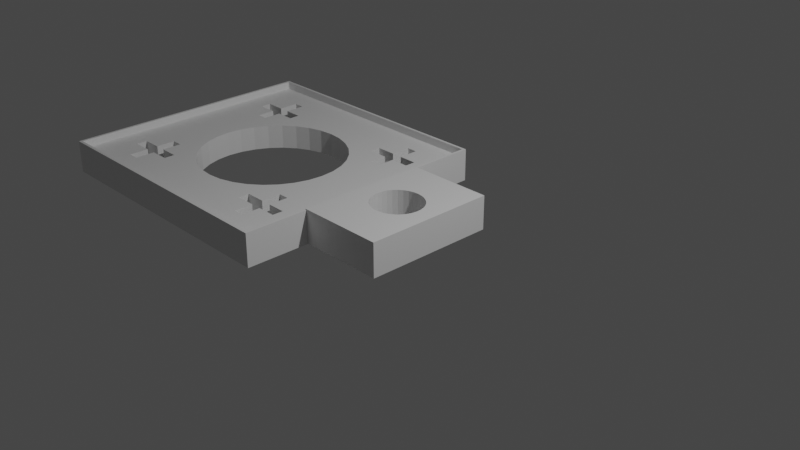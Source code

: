 # Source: motor-holder.blend  (saved by Blender 3.0.42; exported with 4.5.12 LTS)
import bpy
from mathutils import Matrix  # noqa: F401  (used for matrix-valued properties, if any)

bpy.ops.wm.read_factory_settings(use_empty=True)
scene = bpy.context.scene
scene.name = 'Scene'

# ---- collections
col_collection = bpy.data.collections.new('Collection'); scene.collection.children.link(col_collection)

# ---- materials (node trees are filled in below, after node groups)
mat_material = bpy.data.materials.new('Material')
mat_material.alpha_threshold = 0.0
mat_material.use_transparent_shadow = False
mat_material.line_color = (0.0, 0.0, 0.0, 1.0)

# ---- material node trees
mat_material.use_nodes = True; mat_material.node_tree.nodes.clear()
_N = mat_material.node_tree.nodes; _L = mat_material.node_tree.links
n0 = _N.new('ShaderNodeOutputMaterial'); n0.name = 'Material Output'; n0.location = (300, 300)
n1 = _N.new('ShaderNodeBsdfPrincipled'); n1.name = 'Principled BSDF'; n1.location = (10, 300)
n1.distribution = 'GGX'
n1.subsurface_method = 'RANDOM_WALK_SKIN'
n1.inputs[2].default_value = 0.4
n1.inputs[3].default_value = 1.45
n1.inputs[27].default_value = (0.0, 0.0, 0.0, 1.0)
n1.inputs[28].default_value = 1.0
_L.new(n1.outputs[0], n0.inputs[0])
n0.is_active_output = True

# ---- world
world_world = bpy.data.worlds.new('World'); scene.world = world_world
world_world.use_nodes = True; world_world.node_tree.nodes.clear()
_N = world_world.node_tree.nodes; _L = world_world.node_tree.links
n0 = _N.new('ShaderNodeOutputWorld'); n0.name = 'World Output'; n0.location = (300, 300)
n1 = _N.new('ShaderNodeBackground'); n1.name = 'Background'; n1.location = (10, 300)
n1.inputs[0].default_value = (0.05088, 0.05088, 0.05088, 1.0)
_L.new(n1.outputs[0], n0.inputs[0])
n0.is_active_output = True
world_world.color = (0.05088, 0.05088, 0.05088)
world_world.use_sun_shadow = False
world_world.sun_shadow_jitter_overblur = 0.0

# ---- cameras
cam_camera = bpy.data.cameras.new('Camera')
cam_camera.clip_end = 100.0
cam_camera.ortho_scale = 7.314

# ---- lights
light_light = bpy.data.lights.new('Light', 'POINT')
light_light.transmission_factor = 0.0
light_light.energy = 1000.0
light_light.shadow_soft_size = 0.1
light_light.shadow_maximum_resolution = 0.006
light_light.use_absolute_resolution = True

# ---- meshes
me_cube = bpy.data.meshes.new('Cube')
me_cube.from_pydata([(1.0, 1.433, 1.0), (-7.272, -3.016, 0.4901), (1.0, 1.433, -0.9231), (1.0, -1.6, 1.0), (-7.272, 2.901, 0.4901), (1.0, -1.6, -0.9231), (-1.0, 1.433, 1.0), (-1.037, -3.016, 0.4901), (-1.0, 1.433, -0.9231), (-1.0, -1.6, 1.0), (-1.037, 2.901, 0.4901), (-1.0, -1.6, -0.9231), (0.1261, 0.4997, -0.9231), (0.1261, 0.4997, 1.0), (0.01133, 0.5107, -0.9231), (0.01133, 0.5107, 1.0), (-0.5769, -0.06156, 1.0), (-0.5656, 0.05007, 1.0), (-0.5656, -0.1732, 1.0), (-0.4777, -0.3795, 1.0), (-0.4777, 0.2563, 1.0), (-0.5321, -0.2805, 1.0), (-0.1034, 0.4997, -0.9231), (-0.1034, 0.4997, 1.0), (-0.5321, 0.1574, 1.0), (-0.3155, 0.4142, 1.0), (-0.2138, 0.4671, 1.0), (0.3381, 0.4142, 1.0), (0.2364, 0.4671, 1.0), (-0.4046, 0.3431, 1.0), (-0.2138, 0.4671, -0.9231), (-0.3155, 0.4142, -0.9231), (-0.4046, -0.4662, 1.0), (-0.4046, 0.3431, -0.9231), (-0.2138, -0.5902, 1.0), (-0.1034, -0.6228, 1.0), (-0.3155, -0.5373, 1.0), (0.1261, -0.6228, 1.0), (0.01133, -0.6338, 1.0), (0.3381, -0.5373, 1.0), (0.2364, -0.5902, 1.0), (0.5004, -0.3795, 1.0), (0.5004, 0.2563, 1.0), (0.5995, -0.06156, 1.0), (0.5882, -0.1732, 1.0), (0.5882, 0.05007, 1.0), (0.5548, 0.1574, 1.0), (0.4273, -0.4662, 1.0), (0.5548, -0.2805, 1.0), (0.4273, 0.3431, 1.0), (-0.4777, 0.2563, -0.9231), (-0.5321, 0.1574, -0.9231), (-0.5656, 0.05007, -0.9231), (0.3381, 0.4142, -0.9231), (0.2364, 0.4671, -0.9231), (0.5004, -0.3795, -0.9231), (0.5004, 0.2563, -0.9231), (0.5995, -0.06156, -0.9231), (0.5882, -0.1732, -0.9231), (0.5882, 0.05007, -0.9231), (0.5548, 0.1574, -0.9231), (0.4273, -0.4662, -0.9231), (0.5548, -0.2805, -0.9231), (0.4273, 0.3431, -0.9231), (-0.5769, -0.06156, -0.9231), (-0.5656, -0.1732, -0.9231), (-0.5321, -0.2805, -0.9231), (-0.4777, -0.3795, -0.9231), (-0.3155, -0.5373, -0.9231), (-0.1034, -0.6228, -0.9231), (-0.2138, -0.5902, -0.9231), (0.1261, -0.6228, -0.9231), (0.3381, -0.5373, -0.9231), (0.2364, -0.5902, -0.9231), (0.01133, -0.6338, -0.9231), (-0.4046, -0.4662, -0.9231), (-0.9774, 2.962, -0.934), (-7.331, 2.962, -0.934), (-0.9774, 2.962, 0.9495), (-7.331, 2.962, 0.9495), (-0.9774, -3.083, -0.934), (-7.331, -3.083, -0.934), (-0.9774, -3.083, 0.9495), (-7.331, -3.083, 0.9495), (-7.272, -3.016, 0.9495), (-7.272, 2.901, 0.9495), (-1.037, -3.016, 0.9495), (-1.037, 2.901, 0.9495), (-6.712, 1.601, -0.934), (-6.712, 1.852, -0.934), (-5.564, 1.601, -0.934), (-5.564, 1.852, -0.934), (-6.712, 1.601, 0.4901), (-6.712, 1.852, 0.4901), (-5.564, 1.601, 0.4901), (-5.564, 1.852, 0.4901), (-1.539, 1.655, -0.934), (-1.539, 1.907, -0.934), (-2.687, 1.655, -0.934), (-2.687, 1.907, -0.934), (-1.539, 1.655, 0.4901), (-1.539, 1.907, 0.4901), (-2.687, 1.655, 0.4901), (-2.687, 1.907, 0.4901), (-2.715, -1.997, -0.934), (-2.715, -1.745, -0.934), (-1.567, -1.745, -0.934), (-1.567, -1.997, -0.934), (-2.715, -1.997, 0.4901), (-2.715, -1.745, 0.4901), (-1.567, -1.997, 0.4901), (-1.567, -1.745, 0.4901), (-6.692, -1.726, -0.934), (-6.692, -1.977, -0.934), (-5.544, -1.726, -0.934), (-5.544, -1.977, -0.934), (-6.692, -1.977, 0.4901), (-6.692, -1.726, 0.4901), (-5.544, -1.726, 0.4901), (-5.544, -1.977, 0.4901), (-5.992, -1.977, -0.934), (-6.244, -1.977, -0.934), (-6.244, -2.426, -0.934), (-5.992, -2.426, -0.934), (-6.244, -1.726, -0.934), (-6.244, -1.277, -0.934), (-5.992, -1.277, -0.934), (-5.992, -1.726, -0.934), (-5.992, -1.977, 0.4901), (-6.244, -1.977, 0.4901), (-5.992, -2.426, 0.4901), (-6.244, -2.426, 0.4901), (-6.244, -1.277, 0.4901), (-6.244, -1.726, 0.4901), (-5.992, -1.277, 0.4901), (-5.992, -1.726, 0.4901), (-6.253, 1.852, -0.934), (-6.001, 1.852, -0.934), (-6.253, 2.323, -0.934), (-6.001, 2.323, -0.934), (-6.253, 1.174, -0.934), (-6.001, 1.601, -0.934), (-6.001, 1.174, -0.934), (-6.253, 1.601, -0.934), (-6.253, 1.174, 0.4901), (-6.253, 1.601, 0.4901), (-6.001, 1.601, 0.4901), (-6.001, 1.174, 0.4901), (-6.253, 2.323, 0.4901), (-6.001, 2.323, 0.4901), (-6.253, 1.852, 0.4901), (-6.001, 1.852, 0.4901), (-2.228, 2.377, -0.934), (-1.976, 2.377, -0.934), (-1.976, 1.907, -0.934), (-2.228, 1.907, -0.934), (-2.228, 1.229, -0.934), (-2.228, 1.655, -0.934), (-1.976, 1.229, -0.934), (-1.976, 1.655, -0.934), (-2.228, 1.229, 0.4901), (-2.228, 1.655, 0.4901), (-1.976, 1.655, 0.4901), (-1.976, 1.229, 0.4901), (-2.228, 1.907, 0.4901), (-1.976, 1.907, 0.4901), (-2.228, 2.377, 0.4901), (-1.976, 2.377, 0.4901), (-2.004, -1.745, -0.934), (-2.004, -1.286, -0.934), (-2.197, -1.286, -0.934), (-2.256, -1.997, -0.934), (-2.004, -1.997, -0.934), (-2.256, -2.434, -0.934), (-2.004, -2.434, -0.934), (-2.256, -1.286, -0.934), (-2.256, -1.745, -0.934), (-2.256, -2.434, 0.4901), (-2.004, -2.434, 0.4901), (-2.004, -1.997, 0.4901), (-2.256, -1.997, 0.4901), (-2.191, -1.286, 0.4901), (-2.256, -1.745, 0.4901), (-2.256, -1.286, 0.4901), (-2.004, -1.286, 0.4901), (-2.004, -1.745, 0.4901), (-4.43, 1.626, -0.934), (-4.464, 1.616, -0.934), (-4.094, 1.659, -0.934), (-3.724, 1.616, -0.934), (-3.757, 1.626, -0.934), (-2.402, -0.3903, 0.4901), (-2.402, -0.3903, -0.934), (-2.5, 0.6004, -0.934), (-2.525, 0.6468, -0.934), (-2.402, 0.2788, -0.934), (-2.389, -0.2635, -0.934), (-2.369, -0.05576, -0.934), (-2.5, -0.712, -0.934), (-2.5, -0.712, 0.4901), (-4.094, -1.77, -0.934), (-2.66, -1.008, -0.934), (-2.66, -1.008, 0.4901), (-4.43, -1.738, -0.934), (-3.434, -1.64, -0.934), (-3.135, -1.481, -0.934), (-2.874, -1.268, -0.934), (-3.757, -1.738, -0.934), (-2.874, -1.268, 0.4901), (-5.052, -1.481, -0.934), (-4.754, -1.64, -0.934), (-3.135, -1.481, 0.4901), (-3.434, -1.64, 0.4901), (-5.052, 1.37, -0.934), (-4.754, 1.528, -0.934), (-3.135, 1.37, -0.934), (-3.434, 1.528, -0.934), (-2.874, 1.157, -0.934), (-2.66, 0.8969, -0.934), (-3.757, -1.738, 0.4901), (-4.037, -1.765, 0.4901), (-4.094, -1.77, 0.4901), (-5.314, 1.157, -0.934), (-4.151, -1.765, 0.4901), (-5.528, 0.8969, -0.934), (-4.43, -1.738, 0.4901), (-4.754, -1.64, 0.4901), (-5.819, -0.05576, -0.934), (-5.688, -0.712, -0.934), (-5.786, -0.3903, -0.934), (-5.786, 0.2788, -0.934), (-5.688, 0.6004, -0.934), (-5.528, -1.008, -0.934), (-5.314, -1.268, -0.934), (-5.052, -1.481, 0.4901), (-5.314, -1.268, 0.4901), (-5.052, 1.37, 0.4901), (-4.754, 1.528, 0.4901), (-4.464, 1.616, 0.4901), (-3.724, 1.616, 0.4901), (-2.523, 0.643, 0.4901), (-2.388, -0.2521, 0.4901), (-5.528, -1.008, 0.4901), (-5.688, -0.712, 0.4901), (-5.786, -0.3903, 0.4901), (-5.819, -0.05576, 0.4901), (-5.688, 0.6004, 0.4901), (-5.786, 0.2788, 0.4901), (-5.314, 1.157, 0.4901), (-3.434, 1.528, 0.4901), (-3.135, 1.37, 0.4901), (-5.528, 0.8969, 0.4901), (-2.66, 0.8969, 0.4901), (-2.874, 1.157, 0.4901), (-2.5, 0.6004, 0.4901), (-2.402, 0.2788, 0.4901), (-2.369, -0.05576, 0.4901), (-4.43, 1.626, 0.4901), (-3.757, 1.626, 0.4901), (-4.094, 1.659, 0.4901)], [], [(41, 47, 3, 0, 49, 42, 46, 45, 43, 44, 48), (27, 49, 0, 6, 9, 3, 47, 39, 40, 37, 38, 35, 34, 36, 32, 19, 21, 18, 16, 17, 24, 20, 29, 25, 26, 23, 15, 13, 28), (5, 3, 9, 11), (11, 9, 6, 8), (56, 63, 2, 5, 61, 55, 62, 58, 57, 59, 60), (72, 61, 5, 11, 8, 2, 63, 53, 54, 12, 14, 22, 30, 31, 33, 50, 51, 52, 64, 65, 66, 67, 75, 68, 70, 69, 74, 71, 73), (2, 0, 3, 5), (8, 6, 0, 2), (38, 37, 71, 74), (37, 40, 73, 71), (40, 39, 72, 73), (39, 47, 61, 72), (47, 41, 55, 61), (41, 48, 62, 55), (48, 44, 58, 62), (44, 43, 57, 58), (43, 45, 59, 57), (45, 46, 60, 59), (46, 42, 56, 60), (42, 49, 63, 56), (63, 49, 27, 53), (53, 27, 28, 54), (54, 28, 13, 12), (15, 14, 12, 13), (23, 22, 14, 15), (26, 30, 22, 23), (30, 26, 25, 31), (31, 25, 29, 33), (33, 29, 20, 50), (50, 20, 24, 51), (51, 24, 17, 52), (52, 17, 16, 64), (64, 16, 18, 65), (65, 18, 21, 66), (66, 21, 19, 67), (67, 19, 32, 75), (32, 36, 68, 75), (36, 34, 70, 68), (34, 35, 69, 70), (35, 38, 74, 69), (76, 77, 79, 78), (84, 85, 79, 83, 82, 78, 87, 86), (87, 78, 79, 85), (82, 83, 81, 80), (77, 89, 88, 81), (138, 136, 89, 77, 76, 97, 154, 153, 152, 155, 99, 98, 189, 190, 188, 186, 187, 90, 91, 137, 139), (158, 159, 96, 97, 76, 80, 107, 106, 168, 169, 170, 196, 197, 195, 193, 194, 98, 157, 156), (174, 172, 107, 80, 81, 113, 121, 122, 123, 120, 115, 104, 171, 173), (189, 98, 194, 218, 217, 215, 216), (142, 141, 90, 187, 214, 213, 222, 224, 231, 230, 227, 229, 228, 232, 233, 209, 210, 203, 200, 207, 204, 205, 206, 201, 198, 192, 196, 170, 175, 176, 105, 104, 115, 114, 127, 126, 125, 124, 112, 113, 81, 88, 143, 140), (78, 82, 80, 76), (83, 79, 77, 81), (84, 1, 4, 85), (85, 4, 10, 87), (10, 7, 86, 87), (7, 1, 84, 86), (177, 180, 108, 109, 220, 221, 223, 118, 119, 128, 130, 131, 129, 116, 1, 7, 110, 179, 178), (144, 145, 92, 1, 116, 117, 133, 132, 134, 135, 118, 223, 225, 226, 234, 235, 242, 243, 244, 245, 247, 246, 251, 248, 236, 237, 238, 94, 146, 147), (102, 239, 249, 250, 253, 252, 240), (220, 109, 182, 183, 181, 241, 191, 199, 202, 208, 211, 212, 219), (160, 161, 102, 240, 254, 255, 256, 241, 181, 184, 185, 111, 110, 7, 10, 101, 100, 162, 163), (167, 165, 101, 10, 4, 93, 150, 148, 149, 151, 95, 94, 238, 257, 259, 258, 239, 102, 103, 164, 166), (4, 1, 92, 93), (92, 88, 89, 93), (91, 95, 151, 137), (93, 89, 136, 150), (91, 90, 94, 95), (143, 88, 92, 145), (146, 94, 90, 141), (102, 98, 99, 103), (97, 101, 165, 154), (103, 99, 155, 164), (97, 96, 100, 101), (157, 98, 102, 161), (162, 100, 96, 159), (108, 104, 105, 109), (106, 111, 185, 168), (109, 105, 176, 182), (106, 107, 110, 111), (104, 108, 180, 171), (179, 110, 107, 172), (116, 113, 112, 117), (114, 118, 135, 127), (117, 112, 124, 133), (114, 115, 119, 118), (113, 116, 129, 121), (128, 119, 115, 120), (123, 122, 131, 130), (129, 131, 122, 121), (125, 132, 133, 124), (132, 125, 126, 134), (135, 134, 126, 127), (120, 123, 130, 128), (142, 140, 144, 147), (145, 144, 140, 143), (136, 138, 148, 150), (148, 138, 139, 149), (149, 139, 137, 151), (141, 142, 147, 146), (158, 156, 160, 163), (161, 160, 156, 157), (155, 152, 166, 164), (166, 152, 153, 167), (165, 167, 153, 154), (159, 158, 163, 162), (174, 173, 177, 178), (180, 177, 173, 171), (175, 183, 182, 176), (181, 183, 175, 170, 169, 184), (185, 184, 169, 168), (172, 174, 178, 179), (259, 188, 190, 258), (258, 190, 189, 216, 249, 239), (249, 216, 215, 250), (250, 215, 217, 253), (217, 218, 252, 253), (218, 194, 193, 254, 240, 252), (193, 195, 255, 254), (195, 197, 256, 255), (197, 196, 192, 191, 241, 256), (191, 192, 198, 199), (199, 198, 201, 202), (208, 202, 201, 206), (205, 211, 208, 206), (205, 204, 212, 211), (204, 207, 219, 212), (207, 200, 221, 220, 219), (200, 203, 225, 223, 221), (203, 210, 226, 225), (210, 209, 234, 226), (209, 233, 235, 234), (235, 233, 232, 242), (242, 232, 228, 243), (243, 228, 229, 244), (244, 229, 227, 245), (245, 227, 230, 247), (247, 230, 231, 246), (246, 231, 224, 251), (251, 224, 222, 248), (248, 222, 213, 236), (236, 213, 214, 237), (237, 214, 187, 186, 257, 238), (257, 186, 188, 259)])
_uv = me_cube.uv_layers.new(name='UVMap')
_uv.uv.foreach_set('vector', [0.6936, 0.6611, 0.7019, 0.6711, 0.625, 0.75, 0.625, 0.5, 0.7019, 0.5777, 0.6936, 0.5877, 0.6875, 0.5991, 0.6838, 0.6115, 0.6825, 0.6244, 0.6838, 0.6373, 0.6875, 0.6497, 0.7119, 0.5695, 0.7019, 0.5777, 0.625, 0.5, 0.875, 0.5, 0.875, 0.75, 0.625, 0.75, 0.7019, 0.6711, 0.7119, 0.6794, 0.7233, 0.6855, 0.7357, 0.6892, 0.7486, 0.6905, 0.7615, 0.6892, 0.7739, 0.6855, 0.7853, 0.6794, 0.7953, 0.6711, 0.8035, 0.6611, 0.8096, 0.6497, 0.8134, 0.6373, 0.8147, 0.6244, 0.8134, 0.6115, 0.8096, 0.5991, 0.8035, 0.5877, 0.7953, 0.5777, 0.7853, 0.5695, 0.7739, 0.5634, 0.7615, 0.5596, 0.7486, 0.5583, 0.7357, 0.5596, 0.7233, 0.5634, 0.375, 0.75, 0.625, 0.75, 0.625, 1.0, 0.375, 1.0, 0.375, 0.0, 0.625, 0.0, 0.625, 0.25, 0.375, 0.25, 0.3064, 0.5877, 0.2981, 0.5777, 0.375, 0.5, 0.375, 0.75, 0.2981, 0.6711, 0.3064, 0.6611, 0.3125, 0.6497, 0.3162, 0.6373, 0.3175, 0.6244, 0.3162, 0.6115, 0.3125, 0.5991, 0.2881, 0.6794, 0.2981, 0.6711, 0.375, 0.75, 0.125, 0.75, 0.125, 0.5, 0.375, 0.5, 0.2981, 0.5777, 0.2881, 0.5695, 0.2767, 0.5634, 0.2643, 0.5596, 0.2514, 0.5583, 0.2385, 0.5596, 0.2261, 0.5634, 0.2147, 0.5695, 0.2047, 0.5777, 0.1965, 0.5877, 0.1904, 0.5991, 0.1866, 0.6115, 0.1853, 0.6244, 0.1866, 0.6373, 0.1904, 0.6497, 0.1965, 0.6611, 0.2047, 0.6711, 0.2147, 0.6794, 0.2261, 0.6855, 0.2385, 0.6892, 0.2514, 0.6905, 0.2643, 0.6892, 0.2767, 0.6855, 0.375, 0.5, 0.625, 0.5, 0.625, 0.75, 0.375, 0.75, 0.375, 0.25, 0.625, 0.25, 0.625, 0.5, 0.375, 0.5, 1.0, 0.5967, 0.9688, 0.5967, 0.9688, 0.7678, 1.0, 0.7678, 0.9688, 0.5967, 0.9375, 0.5967, 0.9375, 0.7678, 0.9688, 0.7678, 0.9375, 0.5967, 0.9062, 0.5967, 0.9062, 0.7678, 0.9375, 0.7678, 0.9062, 0.5967, 0.875, 0.5967, 0.875, 0.7678, 0.9062, 0.7678, 0.875, 0.5967, 0.8438, 0.5967, 0.8438, 0.7678, 0.875, 0.7678, 0.8437, 0.5967, 0.8125, 0.5967, 0.8125, 0.7678, 0.8438, 0.7678, 0.8125, 0.5967, 0.7812, 0.5967, 0.7812, 0.7678, 0.8125, 0.7678, 0.7812, 0.5967, 0.75, 0.5967, 0.75, 0.7678, 0.7812, 0.7678, 0.75, 0.5967, 0.7188, 0.5967, 0.7188, 0.7678, 0.75, 0.7678, 0.7188, 0.5967, 0.6875, 0.5967, 0.6875, 0.7678, 0.7188, 0.7678, 0.6875, 0.5967, 0.6562, 0.5967, 0.6562, 0.7678, 0.6875, 0.7678, 0.6562, 0.5967, 0.625, 0.5967, 0.625, 0.7678, 0.6562, 0.7678, 0.625, 0.7678, 0.625, 0.5967, 0.5938, 0.5967, 0.5938, 0.7678, 0.5938, 0.7678, 0.5938, 0.5967, 0.5625, 0.5967, 0.5625, 0.7678, 0.5625, 0.7678, 0.5625, 0.5967, 0.5312, 0.5967, 0.5312, 0.7678, 0.5, 0.5967, 0.5, 0.7678, 0.5312, 0.7678, 0.5312, 0.5967, 0.4688, 0.5967, 0.4688, 0.7678, 0.5, 0.7678, 0.5, 0.5967, 0.4375, 0.5967, 0.4375, 0.7678, 0.4688, 0.7678, 0.4688, 0.5967, 0.4375, 0.7678, 0.4375, 0.5967, 0.4062, 0.5967, 0.4062, 0.7678, 0.4062, 0.7678, 0.4062, 0.5967, 0.375, 0.5967, 0.375, 0.7678, 0.375, 0.7678, 0.375, 0.5967, 0.3438, 0.5967, 0.3438, 0.7678, 0.3438, 0.7678, 0.3438, 0.5967, 0.3125, 0.5967, 0.3125, 0.7678, 0.3125, 0.7678, 0.3125, 0.5967, 0.2812, 0.5967, 0.2812, 0.7678, 0.2812, 0.7678, 0.2812, 0.5967, 0.25, 0.5967, 0.25, 0.7678, 0.25, 0.7678, 0.25, 0.5967, 0.2188, 0.5967, 0.2188, 0.7678, 0.2188, 0.7678, 0.2188, 0.5967, 0.1875, 0.5967, 0.1875, 0.7678, 0.1875, 0.7678, 0.1875, 0.5967, 0.1562, 0.5967, 0.1562, 0.7678, 0.1562, 0.7678, 0.1562, 0.5967, 0.125, 0.5967, 0.125, 0.7678, 0.125, 0.5967, 0.09375, 0.5967, 0.09375, 0.7678, 0.125, 0.7678, 0.09375, 0.5967, 0.0625, 0.5967, 0.0625, 0.7678, 0.09375, 0.7678, 0.0625, 0.5967, 0.03125, 0.5967, 0.03125, 0.7678, 0.0625, 0.7678, 0.03125, 0.5967, 0.0, 0.5967, 0.0, 0.7678, 0.03125, 0.7678, 0.375, 0.0, 0.625, 0.0, 0.625, 0.25, 0.375, 0.25, 0.6227, 0.4972, 0.6227, 0.2526, 0.625, 0.25, 0.625, 0.5, 0.375, 0.5, 0.375, 0.25, 0.3773, 0.2526, 0.3773, 0.4972, 0.3773, 0.2526, 0.375, 0.25, 0.625, 0.25, 0.6227, 0.2526, 0.375, 0.5, 0.625, 0.5, 0.625, 0.75, 0.375, 0.75, 0.625, 1.0, 0.6107, 0.9654, 0.6107, 0.9548, 0.625, 0.75, 0.5926, 0.9853, 0.5926, 0.9654, 0.6107, 0.9654, 0.625, 1.0, 0.375, 1.0, 0.3878, 0.9654, 0.405, 0.9654, 0.405, 0.9853, 0.4149, 0.9853, 0.4149, 0.9654, 0.4329, 0.9654, 0.4329, 0.9548, 0.4813, 0.9548, 0.4828, 0.9553, 0.4982, 0.9569, 0.5136, 0.9553, 0.5151, 0.9548, 0.5655, 0.9548, 0.5655, 0.9654, 0.5827, 0.9654, 0.5827, 0.9853, 0.405, 0.9368, 0.405, 0.9548, 0.3878, 0.9548, 0.3878, 0.9654, 0.375, 1.0, 0.375, 0.75, 0.3878, 0.7769, 0.3878, 0.7875, 0.405, 0.7875, 0.405, 0.8069, 0.4125, 0.8069, 0.4201, 0.8618, 0.4192, 0.8721, 0.4207, 0.8886, 0.4252, 0.9045, 0.4263, 0.9068, 0.4329, 0.9548, 0.4149, 0.9548, 0.4149, 0.9368, 0.405, 0.7584, 0.405, 0.7769, 0.3878, 0.7769, 0.375, 0.75, 0.625, 0.75, 0.6094, 0.7769, 0.5918, 0.7769, 0.5918, 0.7579, 0.5819, 0.7579, 0.5819, 0.7769, 0.5642, 0.7769, 0.4329, 0.7769, 0.4149, 0.7769, 0.4149, 0.7584, 0.4813, 0.9548, 0.4329, 0.9548, 0.4263, 0.9068, 0.4325, 0.9192, 0.4423, 0.9321, 0.4543, 0.9426, 0.468, 0.9505, 0.5827, 0.9368, 0.5827, 0.9548, 0.5655, 0.9548, 0.5151, 0.9548, 0.5284, 0.9505, 0.5421, 0.9426, 0.5541, 0.9321, 0.5639, 0.9192, 0.5712, 0.9045, 0.5757, 0.8886, 0.5772, 0.8721, 0.5757, 0.8555, 0.5712, 0.8396, 0.5639, 0.8249, 0.5541, 0.8121, 0.5421, 0.8015, 0.5284, 0.7937, 0.5136, 0.7888, 0.4982, 0.7872, 0.4828, 0.7888, 0.468, 0.7937, 0.4543, 0.8015, 0.4423, 0.8121, 0.4325, 0.8249, 0.4252, 0.8396, 0.4207, 0.8555, 0.4201, 0.8618, 0.4125, 0.8069, 0.4149, 0.8069, 0.4149, 0.7875, 0.4329, 0.7875, 0.4329, 0.7769, 0.5642, 0.7769, 0.5642, 0.7875, 0.5819, 0.7875, 0.5819, 0.8064, 0.5918, 0.8064, 0.5918, 0.7875, 0.6094, 0.7875, 0.6094, 0.7769, 0.625, 0.75, 0.6107, 0.9548, 0.5926, 0.9548, 0.5926, 0.9368, 0.125, 0.5, 0.375, 0.5, 0.375, 0.75, 0.125, 0.75, 0.625, 0.5, 0.875, 0.5, 0.875, 0.75, 0.625, 0.75, 0.4104, 0.0, 0.375, 0.0, 0.375, 0.25, 0.4104, 0.25, 0.4104, 0.25, 0.375, 0.25, 0.375, 0.5, 0.4104, 0.5, 0.375, 0.5, 0.375, 0.75, 0.4104, 0.75, 0.4104, 0.5, 0.375, 0.75, 0.375, 1.0, 0.4104, 1.0, 0.4104, 0.75, 0.3368, 0.7443, 0.3368, 0.7254, 0.3183, 0.7254, 0.3183, 0.7146, 0.2545, 0.7146, 0.2518, 0.7149, 0.2492, 0.7146, 0.1846, 0.7146, 0.1846, 0.7254, 0.1666, 0.7254, 0.1666, 0.7448, 0.1565, 0.7448, 0.1565, 0.7254, 0.1385, 0.7254, 0.125, 0.75, 0.375, 0.75, 0.3644, 0.7254, 0.3468, 0.7254, 0.3468, 0.7443, 0.1556, 0.562, 0.1556, 0.5436, 0.1372, 0.5436, 0.125, 0.75, 0.1385, 0.7254, 0.1385, 0.7146, 0.1565, 0.7146, 0.1565, 0.6952, 0.1666, 0.6952, 0.1666, 0.7146, 0.1846, 0.7146, 0.2492, 0.7146, 0.2361, 0.7132, 0.221, 0.7083, 0.2071, 0.7002, 0.1949, 0.6894, 0.1849, 0.6763, 0.1774, 0.6613, 0.1729, 0.645, 0.1713, 0.6281, 0.1729, 0.6112, 0.1774, 0.5949, 0.1849, 0.5799, 0.1949, 0.5668, 0.2071, 0.556, 0.221, 0.548, 0.2346, 0.5436, 0.1832, 0.5436, 0.1657, 0.5436, 0.1657, 0.562, 0.3183, 0.5436, 0.2691, 0.5436, 0.2827, 0.548, 0.2966, 0.556, 0.3088, 0.5668, 0.3188, 0.5799, 0.3252, 0.5928, 0.2545, 0.7146, 0.3183, 0.7146, 0.3368, 0.7146, 0.3368, 0.6947, 0.3393, 0.6947, 0.3315, 0.638, 0.3308, 0.645, 0.3262, 0.6613, 0.3188, 0.6763, 0.3088, 0.6894, 0.2966, 0.7002, 0.2827, 0.7083, 0.2676, 0.7132, 0.3368, 0.562, 0.3368, 0.5436, 0.3183, 0.5436, 0.3252, 0.5928, 0.3262, 0.5949, 0.3308, 0.6112, 0.3324, 0.6281, 0.3315, 0.638, 0.3393, 0.6947, 0.3468, 0.6947, 0.3468, 0.7146, 0.3644, 0.7146, 0.3644, 0.7254, 0.375, 0.75, 0.375, 0.5, 0.3644, 0.5327, 0.3644, 0.5436, 0.3468, 0.5436, 0.3468, 0.562, 0.3468, 0.5124, 0.3468, 0.5327, 0.3644, 0.5327, 0.375, 0.5, 0.125, 0.5, 0.1372, 0.5327, 0.1556, 0.5327, 0.1556, 0.5124, 0.1657, 0.5124, 0.1657, 0.5327, 0.1832, 0.5327, 0.1832, 0.5436, 0.2346, 0.5436, 0.2361, 0.543, 0.2518, 0.5414, 0.2676, 0.543, 0.2691, 0.5436, 0.3183, 0.5436, 0.3183, 0.5327, 0.3368, 0.5327, 0.3368, 0.5124, 0.125, 0.5, 0.125, 0.75, 0.1372, 0.5436, 0.1372, 0.5327, 0.491, 0.0, 0.4335, 0.0, 0.4335, 0.25, 0.491, 0.25, 0.4335, 0.5, 0.491, 0.5, 0.491, 0.4048, 0.4335, 0.4048, 0.491, 0.25, 0.4335, 0.25, 0.4335, 0.35, 0.491, 0.35, 0.4335, 0.5, 0.4335, 0.75, 0.491, 0.75, 0.491, 0.5, 0.4335, 0.9, 0.4335, 1.0, 0.491, 1.0, 0.491, 0.9, 0.491, 0.8452, 0.491, 0.75, 0.4335, 0.75, 0.4335, 0.8452, 0.491, 0.0, 0.4335, 0.0, 0.4335, 0.25, 0.491, 0.25, 0.4335, 0.5, 0.491, 0.5, 0.491, 0.4048, 0.4335, 0.4048, 0.491, 0.25, 0.4335, 0.25, 0.4335, 0.35, 0.491, 0.35, 0.4335, 0.5, 0.4335, 0.75, 0.491, 0.75, 0.491, 0.5, 0.4335, 0.9, 0.4335, 1.0, 0.491, 1.0, 0.491, 0.9, 0.491, 0.8452, 0.491, 0.75, 0.4335, 0.75, 0.4335, 0.8452, 0.491, 0.0, 0.4335, 0.0, 0.4335, 0.25, 0.491, 0.25, 0.4335, 0.5, 0.491, 0.5, 0.491, 0.4048, 0.4335, 0.4048, 0.491, 0.25, 0.4335, 0.25, 0.4335, 0.35, 0.491, 0.35, 0.4335, 0.5, 0.4335, 0.75, 0.491, 0.75, 0.491, 0.5, 0.4335, 1.0, 0.491, 1.0, 0.491, 0.9, 0.4335, 0.9, 0.491, 0.8452, 0.491, 0.75, 0.4335, 0.75, 0.4335, 0.8452, 0.491, 0.0, 0.4335, 0.0, 0.4335, 0.25, 0.491, 0.25, 0.4335, 0.5, 0.491, 0.5, 0.491, 0.4024, 0.4335, 0.4024, 0.491, 0.25, 0.4335, 0.25, 0.4335, 0.3476, 0.491, 0.3476, 0.4335, 0.5, 0.4335, 0.75, 0.491, 0.75, 0.491, 0.5, 0.4335, 1.0, 0.491, 1.0, 0.491, 0.9024, 0.4335, 0.9024, 0.491, 0.8476, 0.491, 0.75, 0.4335, 0.75, 0.4335, 0.8476, 0.4335, 0.0, 0.4335, 0.0, 0.491, 0.0, 0.491, 0.0, 0.491, 0.25, 0.491, 0.25, 0.4335, 0.25, 0.4335, 0.25, 0.4335, 0.25, 0.491, 0.25, 0.491, 0.25, 0.4335, 0.25, 0.491, 0.5, 0.4335, 0.5, 0.4335, 0.5, 0.491, 0.5, 0.491, 0.75, 0.491, 0.75, 0.4335, 0.75, 0.4335, 0.75, 0.4335, 0.75, 0.4335, 0.75, 0.491, 0.75, 0.491, 0.75, 0.4335, 0.0, 0.4335, 0.0, 0.491, 0.0, 0.491, 0.0, 0.491, 0.25, 0.491, 0.25, 0.4335, 0.25, 0.4335, 0.25, 0.4335, 0.25, 0.4335, 0.25, 0.491, 0.25, 0.491, 0.25, 0.491, 0.5, 0.4335, 0.5, 0.4335, 0.5, 0.491, 0.5, 0.491, 0.75, 0.4335, 0.75, 0.4335, 0.75, 0.491, 0.75, 0.4335, 0.75, 0.4335, 0.75, 0.491, 0.75, 0.491, 0.75, 0.4335, 0.0, 0.4335, 0.0, 0.491, 0.0, 0.491, 0.0, 0.491, 0.25, 0.491, 0.25, 0.4335, 0.25, 0.4335, 0.25, 0.4335, 0.25, 0.4335, 0.25, 0.491, 0.25, 0.491, 0.25, 0.491, 0.5, 0.4335, 0.5, 0.4335, 0.5, 0.491, 0.5, 0.491, 0.75, 0.491, 0.75, 0.4335, 0.75, 0.4335, 0.75, 0.4335, 0.75, 0.4335, 0.75, 0.491, 0.75, 0.491, 0.75, 0.4335, 0.0, 0.4335, 0.0, 0.491, 0.0, 0.491, 0.0, 0.491, 0.25, 0.491, 0.25, 0.4335, 0.25, 0.4335, 0.25, 0.4335, 0.25, 0.491, 0.25, 0.491, 0.25, 0.4335, 0.25, 0.491, 0.5, 0.491, 0.5, 0.4335, 0.5, 0.4335, 0.5, 0.4335, 0.5, 0.491, 0.5, 0.491, 0.75, 0.491, 0.75, 0.4335, 0.75, 0.4335, 0.75, 0.4335, 0.75, 0.4335, 0.75, 0.491, 0.75, 0.491, 0.75, 1.0, 0.6911, 1.0, 0.6082, 0.9688, 0.6082, 0.9688, 0.6911, 0.9688, 0.6911, 0.9688, 0.6082, 0.9655, 0.6082, 0.9375, 0.6082, 0.9375, 0.6911, 0.9655, 0.6911, 0.9375, 0.6911, 0.9375, 0.6082, 0.9062, 0.6082, 0.9062, 0.6911, 0.9062, 0.6911, 0.9062, 0.6082, 0.875, 0.6082, 0.875, 0.6911, 0.875, 0.6082, 0.8438, 0.6082, 0.8438, 0.6911, 0.875, 0.6911, 0.8438, 0.6082, 0.8174, 0.6082, 0.8125, 0.6082, 0.8125, 0.6911, 0.817, 0.6911, 0.8438, 0.6911, 0.8125, 0.6082, 0.7812, 0.6082, 0.7812, 0.6911, 0.8125, 0.6911, 0.7812, 0.6082, 0.75, 0.6082, 0.75, 0.6911, 0.7812, 0.6911, 0.75, 0.6082, 0.7306, 0.6082, 0.7188, 0.6082, 0.7188, 0.6911, 0.7317, 0.6911, 0.75, 0.6911, 0.7188, 0.6911, 0.7188, 0.6082, 0.6875, 0.6082, 0.6875, 0.6911, 0.6875, 0.6911, 0.6875, 0.6082, 0.6562, 0.6082, 0.6562, 0.6911, 0.625, 0.6911, 0.6562, 0.6911, 0.6562, 0.6082, 0.625, 0.6082, 0.5938, 0.6082, 0.5938, 0.6911, 0.625, 0.6911, 0.625, 0.6082, 0.5938, 0.6082, 0.5625, 0.6082, 0.5625, 0.6911, 0.5938, 0.6911, 0.5625, 0.6082, 0.5312, 0.6082, 0.5312, 0.6911, 0.5625, 0.6911, 0.5312, 0.6082, 0.5, 0.6082, 0.5, 0.6911, 0.5053, 0.6911, 0.5312, 0.6911, 0.5, 0.6082, 0.4688, 0.6082, 0.4688, 0.6911, 0.4947, 0.6911, 0.5, 0.6911, 0.4688, 0.6082, 0.4375, 0.6082, 0.4375, 0.6911, 0.4688, 0.6911, 0.4375, 0.6082, 0.4062, 0.6082, 0.4062, 0.6911, 0.4375, 0.6911, 0.4062, 0.6082, 0.375, 0.6082, 0.375, 0.6911, 0.4062, 0.6911, 0.375, 0.6911, 0.375, 0.6082, 0.3438, 0.6082, 0.3438, 0.6911, 0.3438, 0.6911, 0.3438, 0.6082, 0.3125, 0.6082, 0.3125, 0.6911, 0.3125, 0.6911, 0.3125, 0.6082, 0.2812, 0.6082, 0.2812, 0.6911, 0.2812, 0.6911, 0.2812, 0.6082, 0.25, 0.6082, 0.25, 0.6911, 0.25, 0.6911, 0.25, 0.6082, 0.2188, 0.6082, 0.2188, 0.6911, 0.2188, 0.6911, 0.2188, 0.6082, 0.1875, 0.6082, 0.1875, 0.6911, 0.1875, 0.6911, 0.1875, 0.6082, 0.1562, 0.6082, 0.1562, 0.6911, 0.1562, 0.6911, 0.1562, 0.6082, 0.125, 0.6082, 0.125, 0.6911, 0.125, 0.6911, 0.125, 0.6082, 0.09375, 0.6082, 0.09375, 0.6911, 0.09375, 0.6911, 0.09375, 0.6082, 0.0625, 0.6082, 0.0625, 0.6911, 0.0625, 0.6911, 0.0625, 0.6082, 0.03446, 0.6082, 0.03125, 0.6082, 0.03125, 0.6911, 0.03446, 0.6911, 0.03125, 0.6911, 0.03125, 0.6082, 0.0, 0.6082, 0.0, 0.6911])
me_cube.materials.append(mat_material)
me_cube.use_remesh_preserve_volume = False
me_cube.use_remesh_preserve_attributes = False
me_cube.use_mirror_vertex_groups = False
me_cube.update()

# ---- objects
ob_cube = bpy.data.objects.new('Cube', me_cube)
ob_light = bpy.data.objects.new('Light', light_light)
ob_camera = bpy.data.objects.new('Camera', cam_camera)

# ---- transforms, parenting, visibility, modifiers, constraints
ob_cube.location = (0.0, 0.0, 0.0)
ob_cube.scale = (0.5, 0.5, 0.2)
ob_cube.lock_rotations_4d = False
ob_cube.empty_display_type = 'ARROWS'
ob_cube.lineart.crease_threshold = 0.0
ob_light.location = (4.076, 1.005, 5.904)
ob_light.rotation_euler = (0.6503, 0.05522, 1.866)
ob_light.lock_rotations_4d = False
ob_light.empty_display_type = 'ARROWS'
ob_light.color = (0.0, 0.0, 0.0, 0.0)
ob_light.lineart.crease_threshold = 0.0
ob_camera.location = (7.359, -6.926, 4.958)
ob_camera.rotation_euler = (1.109, 0.0, 0.8149)
ob_camera.lock_rotations_4d = False
ob_camera.empty_display_type = 'ARROWS'
ob_camera.color = (0.0, 0.0, 0.0, 0.0)
ob_camera.display_type = 'WIRE'
ob_camera.lineart.crease_threshold = 0.0

# ---- collection membership
col_collection.objects.link(ob_cube)
col_collection.objects.link(ob_light)
col_collection.objects.link(ob_camera)

# ---- scene / render settings (as saved in the file)
scene.camera = ob_camera
scene.frame_start = 1; scene.frame_end = 250; scene.frame_set(1)
scene.render.engine = 'BLENDER_EEVEE_NEXT'
scene.cycles.sampling_pattern = 'TABULATED_SOBOL'
scene.cycles.use_light_tree = False
scene.view_settings.view_transform = 'Filmic'
bpy.context.view_layer.update()
